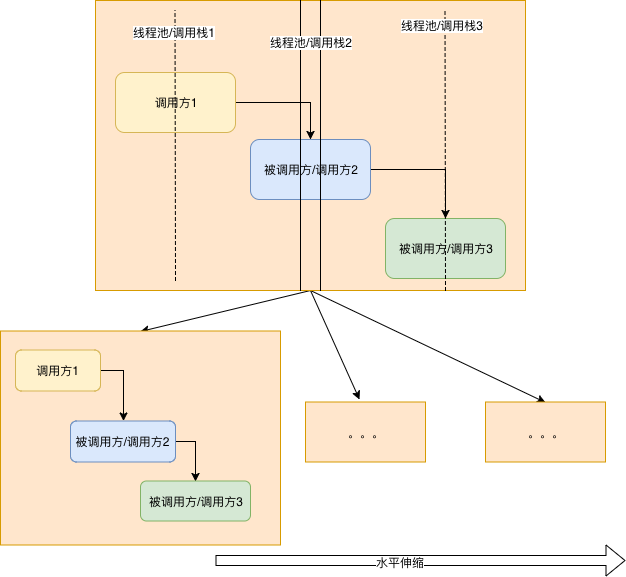

The diagram above was exported from draw.io. Its source (the exported page's mxGraphModel, read from the mxfile embedded in the PNG):
<mxGraphModel dx="758" dy="582" grid="1" gridSize="10" guides="1" tooltips="1" connect="1" arrows="1" fold="1" page="1" pageScale="1" pageWidth="827" pageHeight="1169" math="0" shadow="0">
  <root>
    <mxCell id="PlHHme06eoA960AtdxDg-0" />
    <mxCell id="PlHHme06eoA960AtdxDg-1" parent="PlHHme06eoA960AtdxDg-0" />
    <mxCell id="uJII-ojLRMJWvKnbhi8h-27" style="rounded=0;orthogonalLoop=1;jettySize=auto;html=1;exitX=0.5;exitY=1;exitDx=0;exitDy=0;entryX=0.5;entryY=0;entryDx=0;entryDy=0;" edge="1" parent="PlHHme06eoA960AtdxDg-1" source="uJII-ojLRMJWvKnbhi8h-25" target="uJII-ojLRMJWvKnbhi8h-18">
      <mxGeometry relative="1" as="geometry" />
    </mxCell>
    <mxCell id="uJII-ojLRMJWvKnbhi8h-28" style="edgeStyle=none;rounded=0;orthogonalLoop=1;jettySize=auto;html=1;exitX=0.5;exitY=1;exitDx=0;exitDy=0;entryX=0.45;entryY=-0.05;entryDx=0;entryDy=0;entryPerimeter=0;" edge="1" parent="PlHHme06eoA960AtdxDg-1" source="uJII-ojLRMJWvKnbhi8h-25" target="uJII-ojLRMJWvKnbhi8h-33">
      <mxGeometry relative="1" as="geometry">
        <mxPoint x="455" y="401" as="targetPoint" />
      </mxGeometry>
    </mxCell>
    <mxCell id="uJII-ojLRMJWvKnbhi8h-34" style="edgeStyle=none;rounded=0;orthogonalLoop=1;jettySize=auto;html=1;exitX=0.5;exitY=1;exitDx=0;exitDy=0;entryX=0.5;entryY=0;entryDx=0;entryDy=0;" edge="1" parent="PlHHme06eoA960AtdxDg-1" source="uJII-ojLRMJWvKnbhi8h-25" target="uJII-ojLRMJWvKnbhi8h-29">
      <mxGeometry relative="1" as="geometry" />
    </mxCell>
    <mxCell id="uJII-ojLRMJWvKnbhi8h-25" value="" style="rounded=0;whiteSpace=wrap;html=1;fillColor=#ffe6cc;strokeColor=#d79b00;" vertex="1" parent="PlHHme06eoA960AtdxDg-1">
      <mxGeometry x="100" y="40" width="430" height="290" as="geometry" />
    </mxCell>
    <mxCell id="uJII-ojLRMJWvKnbhi8h-18" value="" style="rounded=0;whiteSpace=wrap;html=1;fillColor=#ffe6cc;strokeColor=#d79b00;" vertex="1" parent="PlHHme06eoA960AtdxDg-1">
      <mxGeometry x="5" y="370.5" width="280" height="214" as="geometry" />
    </mxCell>
    <mxCell id="uJII-ojLRMJWvKnbhi8h-11" style="edgeStyle=orthogonalEdgeStyle;rounded=0;orthogonalLoop=1;jettySize=auto;html=1;exitX=1;exitY=0.5;exitDx=0;exitDy=0;entryX=0.5;entryY=0;entryDx=0;entryDy=0;" edge="1" parent="PlHHme06eoA960AtdxDg-1" source="M8w9deFROXRYib2WYQ4p-0" target="M8w9deFROXRYib2WYQ4p-1">
      <mxGeometry relative="1" as="geometry">
        <mxPoint x="310" y="220" as="targetPoint" />
      </mxGeometry>
    </mxCell>
    <mxCell id="M8w9deFROXRYib2WYQ4p-0" value="调用方1" style="rounded=1;whiteSpace=wrap;html=1;fillColor=#fff2cc;strokeColor=#d6b656;" parent="PlHHme06eoA960AtdxDg-1" vertex="1">
      <mxGeometry x="120" y="112" width="120" height="60" as="geometry" />
    </mxCell>
    <mxCell id="uJII-ojLRMJWvKnbhi8h-12" style="edgeStyle=orthogonalEdgeStyle;rounded=0;orthogonalLoop=1;jettySize=auto;html=1;exitX=1;exitY=0.5;exitDx=0;exitDy=0;entryX=0.5;entryY=0;entryDx=0;entryDy=0;" edge="1" parent="PlHHme06eoA960AtdxDg-1" source="M8w9deFROXRYib2WYQ4p-1" target="M8w9deFROXRYib2WYQ4p-2">
      <mxGeometry relative="1" as="geometry" />
    </mxCell>
    <mxCell id="M8w9deFROXRYib2WYQ4p-2" value="被调用方/调用方3" style="rounded=1;whiteSpace=wrap;html=1;fillColor=#d5e8d4;strokeColor=#82b366;" parent="PlHHme06eoA960AtdxDg-1" vertex="1">
      <mxGeometry x="390" y="258" width="120" height="60" as="geometry" />
    </mxCell>
    <mxCell id="uJII-ojLRMJWvKnbhi8h-0" value="" style="endArrow=none;dashed=1;html=1;" edge="1" parent="PlHHme06eoA960AtdxDg-1">
      <mxGeometry width="50" height="50" relative="1" as="geometry">
        <mxPoint x="180" y="320" as="sourcePoint" />
        <mxPoint x="179.5" y="50" as="targetPoint" />
      </mxGeometry>
    </mxCell>
    <mxCell id="uJII-ojLRMJWvKnbhi8h-3" value="线程池/调用栈1" style="text;html=1;resizable=0;points=[];align=center;verticalAlign=middle;labelBackgroundColor=#ffffff;" vertex="1" connectable="0" parent="uJII-ojLRMJWvKnbhi8h-0">
      <mxGeometry x="0.8444" y="1" relative="1" as="geometry">
        <mxPoint as="offset" />
      </mxGeometry>
    </mxCell>
    <mxCell id="uJII-ojLRMJWvKnbhi8h-2" value="" style="endArrow=none;dashed=1;html=1;" edge="1" parent="PlHHme06eoA960AtdxDg-1">
      <mxGeometry width="50" height="50" relative="1" as="geometry">
        <mxPoint x="450" y="330" as="sourcePoint" />
        <mxPoint x="449.5" y="50" as="targetPoint" />
      </mxGeometry>
    </mxCell>
    <mxCell id="uJII-ojLRMJWvKnbhi8h-5" value="线程池/调用栈3" style="text;html=1;resizable=0;points=[];align=center;verticalAlign=middle;labelBackgroundColor=#ffffff;" vertex="1" connectable="0" parent="uJII-ojLRMJWvKnbhi8h-2">
      <mxGeometry x="0.8017" y="3" relative="1" as="geometry">
        <mxPoint y="-14" as="offset" />
      </mxGeometry>
    </mxCell>
    <mxCell id="uJII-ojLRMJWvKnbhi8h-9" style="edgeStyle=orthogonalEdgeStyle;rounded=0;orthogonalLoop=1;jettySize=auto;html=1;exitX=1;exitY=0.5;exitDx=0;exitDy=0;" edge="1" parent="PlHHme06eoA960AtdxDg-1" source="uJII-ojLRMJWvKnbhi8h-6" target="uJII-ojLRMJWvKnbhi8h-7">
      <mxGeometry relative="1" as="geometry" />
    </mxCell>
    <mxCell id="uJII-ojLRMJWvKnbhi8h-6" value="调用方1" style="rounded=1;whiteSpace=wrap;html=1;fillColor=#fff2cc;strokeColor=#d6b656;" vertex="1" parent="PlHHme06eoA960AtdxDg-1">
      <mxGeometry x="20" y="389.5" width="85" height="41" as="geometry" />
    </mxCell>
    <mxCell id="uJII-ojLRMJWvKnbhi8h-10" style="edgeStyle=orthogonalEdgeStyle;rounded=0;orthogonalLoop=1;jettySize=auto;html=1;exitX=1;exitY=0.5;exitDx=0;exitDy=0;entryX=0.5;entryY=0;entryDx=0;entryDy=0;" edge="1" parent="PlHHme06eoA960AtdxDg-1" source="uJII-ojLRMJWvKnbhi8h-7" target="uJII-ojLRMJWvKnbhi8h-8">
      <mxGeometry relative="1" as="geometry" />
    </mxCell>
    <mxCell id="uJII-ojLRMJWvKnbhi8h-7" value="被调用方/调用方2" style="rounded=1;whiteSpace=wrap;html=1;fillColor=#dae8fc;strokeColor=#6c8ebf;" vertex="1" parent="PlHHme06eoA960AtdxDg-1">
      <mxGeometry x="75" y="460.5" width="105" height="41" as="geometry" />
    </mxCell>
    <mxCell id="uJII-ojLRMJWvKnbhi8h-8" value="被调用方/调用方3" style="rounded=1;whiteSpace=wrap;html=1;fillColor=#d5e8d4;strokeColor=#82b366;" vertex="1" parent="PlHHme06eoA960AtdxDg-1">
      <mxGeometry x="145" y="520.5" width="110" height="40" as="geometry" />
    </mxCell>
    <mxCell id="uJII-ojLRMJWvKnbhi8h-13" style="edgeStyle=orthogonalEdgeStyle;rounded=0;orthogonalLoop=1;jettySize=auto;html=1;exitX=1;exitY=0.5;exitDx=0;exitDy=0;" edge="1" parent="PlHHme06eoA960AtdxDg-1" target="uJII-ojLRMJWvKnbhi8h-16">
      <mxGeometry relative="1" as="geometry">
        <mxPoint x="455" y="476" as="sourcePoint" />
      </mxGeometry>
    </mxCell>
    <mxCell id="uJII-ojLRMJWvKnbhi8h-15" style="edgeStyle=orthogonalEdgeStyle;rounded=0;orthogonalLoop=1;jettySize=auto;html=1;exitX=1;exitY=0.5;exitDx=0;exitDy=0;entryX=0.5;entryY=0;entryDx=0;entryDy=0;" edge="1" parent="PlHHme06eoA960AtdxDg-1" target="uJII-ojLRMJWvKnbhi8h-17">
      <mxGeometry relative="1" as="geometry">
        <mxPoint x="530" y="547" as="sourcePoint" />
      </mxGeometry>
    </mxCell>
    <mxCell id="uJII-ojLRMJWvKnbhi8h-20" style="edgeStyle=orthogonalEdgeStyle;rounded=0;orthogonalLoop=1;jettySize=auto;html=1;exitX=1;exitY=0.5;exitDx=0;exitDy=0;" edge="1" parent="PlHHme06eoA960AtdxDg-1" target="uJII-ojLRMJWvKnbhi8h-23">
      <mxGeometry relative="1" as="geometry">
        <mxPoint x="415" y="440" as="sourcePoint" />
      </mxGeometry>
    </mxCell>
    <mxCell id="uJII-ojLRMJWvKnbhi8h-22" style="edgeStyle=orthogonalEdgeStyle;rounded=0;orthogonalLoop=1;jettySize=auto;html=1;exitX=1;exitY=0.5;exitDx=0;exitDy=0;entryX=0.5;entryY=0;entryDx=0;entryDy=0;" edge="1" parent="PlHHme06eoA960AtdxDg-1" target="uJII-ojLRMJWvKnbhi8h-24">
      <mxGeometry relative="1" as="geometry">
        <mxPoint x="490" y="511" as="sourcePoint" />
      </mxGeometry>
    </mxCell>
    <mxCell id="uJII-ojLRMJWvKnbhi8h-29" value="。。。" style="rounded=0;whiteSpace=wrap;html=1;fillColor=#ffe6cc;strokeColor=#d79b00;" vertex="1" parent="PlHHme06eoA960AtdxDg-1">
      <mxGeometry x="490" y="441.5" width="120" height="60" as="geometry" />
    </mxCell>
    <mxCell id="uJII-ojLRMJWvKnbhi8h-30" value="" style="shape=flexArrow;endArrow=classic;html=1;" edge="1" parent="PlHHme06eoA960AtdxDg-1">
      <mxGeometry width="50" height="50" relative="1" as="geometry">
        <mxPoint x="220" y="600" as="sourcePoint" />
        <mxPoint x="630" y="600" as="targetPoint" />
      </mxGeometry>
    </mxCell>
    <mxCell id="uJII-ojLRMJWvKnbhi8h-31" value="水平伸缩" style="text;html=1;resizable=0;points=[];align=center;verticalAlign=middle;labelBackgroundColor=#ffffff;" vertex="1" connectable="0" parent="uJII-ojLRMJWvKnbhi8h-30">
      <mxGeometry x="-0.1024" y="-1" relative="1" as="geometry">
        <mxPoint as="offset" />
      </mxGeometry>
    </mxCell>
    <mxCell id="uJII-ojLRMJWvKnbhi8h-33" value="。。。" style="rounded=0;whiteSpace=wrap;html=1;fillColor=#ffe6cc;strokeColor=#d79b00;" vertex="1" parent="PlHHme06eoA960AtdxDg-1">
      <mxGeometry x="310" y="441.5" width="120" height="60" as="geometry" />
    </mxCell>
    <mxCell id="uJII-ojLRMJWvKnbhi8h-37" value="" style="shape=link;html=1;exitX=0.5;exitY=1;exitDx=0;exitDy=0;entryX=0.5;entryY=0;entryDx=0;entryDy=0;width=20;" edge="1" parent="PlHHme06eoA960AtdxDg-1" source="M8w9deFROXRYib2WYQ4p-1" target="uJII-ojLRMJWvKnbhi8h-25">
      <mxGeometry width="50" height="50" relative="1" as="geometry">
        <mxPoint x="-10" y="270" as="sourcePoint" />
        <mxPoint x="40" y="220" as="targetPoint" />
      </mxGeometry>
    </mxCell>
    <mxCell id="M8w9deFROXRYib2WYQ4p-1" value="被调用方/调用方2" style="rounded=1;whiteSpace=wrap;html=1;fillColor=#dae8fc;strokeColor=#6c8ebf;" parent="PlHHme06eoA960AtdxDg-1" vertex="1">
      <mxGeometry x="255" y="179" width="120" height="60" as="geometry" />
    </mxCell>
    <mxCell id="uJII-ojLRMJWvKnbhi8h-38" value="" style="shape=link;html=1;exitX=0.5;exitY=1;exitDx=0;exitDy=0;entryX=0.5;entryY=0;entryDx=0;entryDy=0;width=20;" edge="1" parent="PlHHme06eoA960AtdxDg-1" source="uJII-ojLRMJWvKnbhi8h-25" target="M8w9deFROXRYib2WYQ4p-1">
      <mxGeometry width="50" height="50" relative="1" as="geometry">
        <mxPoint x="315" y="330" as="sourcePoint" />
        <mxPoint x="315" y="40" as="targetPoint" />
      </mxGeometry>
    </mxCell>
    <mxCell id="uJII-ojLRMJWvKnbhi8h-39" value="线程池/调用栈2" style="text;html=1;resizable=0;points=[];align=center;verticalAlign=middle;labelBackgroundColor=#ffffff;" vertex="1" connectable="0" parent="PlHHme06eoA960AtdxDg-1">
      <mxGeometry x="315.038891394217" y="81.00227880231091" as="geometry">
        <mxPoint as="offset" />
      </mxGeometry>
    </mxCell>
  </root>
</mxGraphModel>